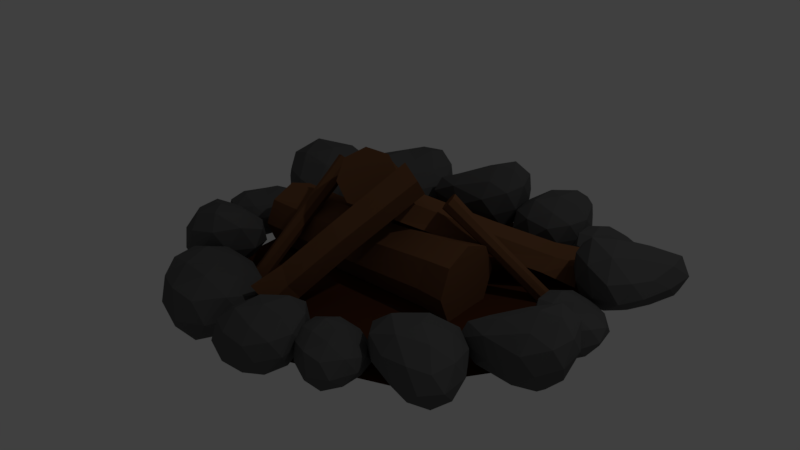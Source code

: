 # Source: campFire.blend  (saved by Blender 2.78.0; exported with 4.5.12 LTS)
import bpy
from mathutils import Matrix  # noqa: F401  (used for matrix-valued properties, if any)

bpy.ops.wm.read_factory_settings(use_empty=True)
scene = bpy.context.scene
scene.name = 'Scene'

# ---- collections
col_collection_1 = bpy.data.collections.new('Collection 1'); scene.collection.children.link(col_collection_1)

# ---- materials (node trees are filled in below, after node groups)
mat_wood = bpy.data.materials.new('Wood')
mat_wood.alpha_threshold = 0.0
mat_wood.diffuse_color = (0.1817, 0.08101, 0.0369, 1.0)
mat_wood.specular_color = (0.0, 0.0, 0.0)
mat_wood.roughness = 0.5
mat_rock = bpy.data.materials.new('Rock')
mat_rock.alpha_threshold = 0.0
mat_rock.diffuse_color = (0.0749, 0.0749, 0.0749, 1.0)
mat_rock.specular_color = (0.0, 0.0, 0.0)
mat_rock.roughness = 0.5
mat_ground = bpy.data.materials.new('Ground')
mat_ground.alpha_threshold = 0.0
mat_ground.diffuse_color = (0.02815, 0.0138, 0.004735, 1.0)
mat_ground.roughness = 0.5

# ---- material node trees
mat_rock.use_nodes = True; mat_rock.node_tree.nodes.clear()
_N = mat_rock.node_tree.nodes; _L = mat_rock.node_tree.links
n0 = _N.new('ShaderNodeOutputMaterial'); n0.name = 'Material Output'; n0.location = (300, 300)
n1 = _N.new('ShaderNodeBsdfDiffuse'); n1.name = 'Diffuse BSDF'; n1.location = (10, 300)
n1.inputs[0].default_value = (0.1086, 0.1086, 0.1086, 1.0)
_L.new(n1.outputs[0], n0.inputs[0])
n0.is_active_output = True
mat_ground.use_nodes = True; mat_ground.node_tree.nodes.clear()
_N = mat_ground.node_tree.nodes; _L = mat_ground.node_tree.links
n0 = _N.new('ShaderNodeOutputMaterial'); n0.name = 'Material Output'; n0.location = (300, 300)
n1 = _N.new('ShaderNodeBsdfDiffuse'); n1.name = 'Diffuse BSDF'; n1.location = (10, 300)
n1.inputs[0].default_value = (0.07829, 0.02458, 0.008446, 1.0)
_L.new(n1.outputs[0], n0.inputs[0])
n0.is_active_output = True

# ---- world
world_world = bpy.data.worlds.new('World'); scene.world = world_world
world_world.color = (0.05088, 0.05088, 0.05088)
world_world.use_sun_shadow = False
world_world.sun_shadow_jitter_overblur = 0.0
world_world.cycles.sampling_method = 'MANUAL'

# ---- lights
light_lamp = bpy.data.lights.new('Lamp', 'POINT')
light_lamp.transmission_factor = 0.0
light_lamp.cutoff_distance = 30.0
light_lamp.energy = 100.0
light_lamp.shadow_buffer_clip_start = 1.001
light_lamp.shadow_soft_size = 0.1
light_lamp.shadow_maximum_resolution = 0.006
light_lamp.use_absolute_resolution = True

# ---- meshes
me_cylinder = bpy.data.meshes.new('Cylinder')
me_cylinder.from_pydata([(2.791, 1.0, 0.3683), (-2.877, 0.9333, 0.3769), (2.795, 0.7071, 0.6389), (-2.887, 0.6789, 0.6162), (2.796, -6.826e-07, 0.751), (-2.897, 0.03649, 0.7095), (2.795, -0.7071, 0.6389), (-2.895, -0.6298, 0.6183), (2.791, -1.0, 0.3683), (-2.934, -0.876, 0.3913), (2.788, -0.7071, 0.09766), (-2.979, -0.5661, 0.1519), (2.787, -3.576e-07, -0.01444), (-2.937, 0.05206, 0.03652), (2.788, 0.7071, 0.09766), (-2.885, 0.6643, 0.1283), (-0.04215, 0.8672, 0.3734), (-0.03932, 0.6155, 0.6027), (-0.0384, 0.01188, 0.6773), (-0.03982, -0.5937, 0.5623), (-0.04249, -0.8553, 0.3454), (-0.04511, -0.6109, 0.1333), (-0.04624, 1.88e-09, 0.04152), (-0.04504, 0.6132, 0.1387), (2.042, 0.6464, 0.6171), (2.043, -5.653e-07, 0.7196), (2.042, -0.6464, 0.6171), (2.039, -0.9142, 0.3697), (2.035, -0.6464, 0.1222), (2.034, -2.691e-07, 0.01976), (2.035, 0.6464, 0.1222), (2.039, 0.9142, 0.3697), (3.159, 3.542, 0.01688), (-0.05338, 0.7975, 0.6644), (3.443, 3.588, 0.2383), (0.1804, 0.8324, 0.8658), (3.863, 3.264, 0.3609), (0.5637, 0.5318, 0.9797), (4.18, 2.765, 0.3095), (0.8023, 0.08637, 0.9534), (4.276, 2.385, 0.13), (0.7916, -0.2504, 0.7952), (1.429, 2.007, 0.3913), (1.816, 2.146, 0.5294), (2.213, 1.868, 0.6415), (2.522, 1.437, 0.6031), (2.456, 1.02, 0.4898), (2.987, 3.169, 0.2973), (3.363, 2.875, 0.4112), (3.645, 2.419, 0.3645), (3.581, 1.952, 0.2687), (2.528, 2.99, 0.1645), (0.5387, 0.2496, 1.137), (-1.465, 3.425, 0.311), (0.1569, 0.3098, 1.305), (-1.804, 3.487, 0.4577), (-0.3637, 0.07774, 1.354), (-2.275, 3.276, 0.4956), (-0.7184, -0.3106, 1.256), (-2.619, 2.919, 0.4134), (-0.6992, -0.6278, 1.069), (-2.615, 2.673, 0.2505), (-0.3175, -0.6879, 0.9008), (-2.26, 2.666, 0.09768), (0.2032, -0.4559, 0.8511), (-1.777, 2.832, 0.04928), (0.5578, -0.06752, 0.9489), (-1.449, 3.136, 0.1377), (-0.5251, 1.794, 0.7211), (-0.8507, 1.843, 0.8632), (-1.28, 1.63, 0.8917), (-1.569, 1.284, 0.7955), (-1.57, 1.019, 0.6441), (-1.262, 0.9779, 0.5131), (-0.816, 1.182, 0.4735), (-0.5085, 1.519, 0.5582), (-0.1242, 0.6927, 1.178), (-0.6002, 0.4806, 1.223), (-0.9244, 0.1255, 1.134), (-0.9069, -0.1644, 0.9624), (-0.5579, -0.2194, 0.8089), (-0.0819, -0.007266, 0.7635), (0.2423, 0.3478, 0.8528), (0.2248, 0.6377, 1.025), (-1.159, -2.377, 0.06822), (0.7587, 0.5248, 1.079), (-0.612, -2.64, 0.01892), (1.256, 0.3086, 1.037), (-0.2697, -3.061, 0.1116), (1.575, -0.07597, 1.124), (-0.3406, -3.4, 0.2905), (1.56, -0.3357, 1.282), (-0.7445, -3.523, 0.4463), (1.204, -0.3527, 1.423), (-0.05564, -0.8176, 0.6302), (0.273, -1.175, 0.5538), (0.5843, -1.571, 0.6319), (0.5378, -1.898, 0.7846), (0.3027, -1.866, 0.9507), (-0.4186, -2.231, 0.1769), (-0.1012, -2.608, 0.2609), (-0.1654, -2.91, 0.4244), (-0.3512, -2.884, 0.6067), (-0.7296, -1.808, 0.2691), (2.35, 4.399, -0.0338), (3.008, 3.959, 0.07909), (1.88, 3.672, 0.06835), (1.429, 4.422, 0.1003), (2.142, 5.296, 0.1656), (3.022, 5.03, 0.1262), (2.641, 3.606, 0.35), (1.481, 3.954, 0.3668), (1.66, 5.029, 0.388), (2.63, 5.602, 0.4194), (3.263, 4.521, 0.3921), (2.412, 4.509, 0.5533), (2.094, 3.972, -0.03369), (2.71, 4.142, -0.0281), (2.492, 3.704, 0.04827), (3.131, 4.464, 0.07345), (2.759, 4.713, 0.01762), (1.832, 4.404, 0.00534), (1.521, 3.983, 0.05105), (2.254, 4.866, 0.05562), (1.734, 4.879, 0.1264), (2.623, 5.291, 0.1319), (3.284, 4.172, 0.2331), (3.248, 4.868, 0.2506), (2.209, 3.515, 0.2095), (2.92, 3.679, 0.2192), (1.273, 4.161, 0.215), (1.537, 3.71, 0.2115), (1.829, 5.304, 0.2734), (1.412, 4.727, 0.2418), (2.903, 5.466, 0.2667), (2.37, 5.626, 0.2738), (3.115, 3.953, 0.397), (1.991, 3.663, 0.3753), (1.451, 4.449, 0.4005), (2.121, 5.466, 0.4326), (3.033, 5.172, 0.4411), (2.585, 3.928, 0.4736), (2.944, 4.523, 0.5139), (1.901, 4.137, 0.506), (1.952, 4.851, 0.5226), (2.546, 5.175, 0.5422), (0.356, 4.303, 0.02819), (1.082, 3.862, 0.1453), (-0.5251, 3.576, 0.181), (-0.8183, 4.326, 0.1934), (0.2159, 5.2, 0.2216), (1.099, 4.933, 0.2049), (0.6339, 3.509, 0.4479), (-0.9511, 3.856, 0.4731), (-0.2841, 4.933, 0.4464), (0.7071, 5.505, 0.4966), (1.352, 4.425, 0.5556), (0.5019, 4.411, 0.698), (-0.08497, 3.876, 0.05108), (0.7646, 4.046, 0.02881), (0.403, 3.608, 0.122), (1.208, 4.368, 0.1488), (0.8339, 4.617, 0.07978), (-0.3246, 4.308, 0.08731), (-0.9718, 3.887, 0.153), (0.3132, 4.77, 0.114), (-0.2759, 4.783, 0.1903), (0.6977, 5.195, 0.1957), (1.366, 4.076, 0.3422), (1.331, 4.771, 0.3668), (-0.08528, 3.419, 0.3095), (0.9752, 3.583, 0.2997), (-1.124, 4.065, 0.3267), (-1.027, 3.613, 0.3438), (-0.09806, 5.207, 0.3277), (-0.6867, 4.631, 0.3166), (0.9803, 5.369, 0.3446), (0.4438, 5.53, 0.3318), (1.201, 3.856, 0.534), (-0.3399, 3.566, 0.4841), (-0.7361, 4.35, 0.473), (0.1958, 5.37, 0.4988), (1.118, 5.076, 0.5765), (0.6523, 3.831, 0.608), (1.038, 4.427, 0.7053), (-0.2307, 4.037, 0.5853), (0.02975, 4.753, 0.5987), (0.6298, 5.079, 0.6663), (-4.148, 0.177, 0.02412), (-3.646, -0.262, 0.08182), (-4.562, -0.5573, 0.07671), (-5.007, 0.1885, 0.07902), (-4.407, 0.8674, 0.1671), (-3.566, 0.6244, 0.1657), (-3.951, -0.6242, 0.2723), (-4.952, -0.2827, 0.3294), (-4.772, 0.7377, 0.3225), (-3.993, 0.9818, 0.3896), (-3.345, 0.2273, 0.2893), (-4.056, 0.2149, 0.4032), (-4.357, -0.2518, 0.01326), (-3.958, -0.07642, 0.0164), (-4.005, -0.5191, 0.08019), (-3.504, 0.2235, 0.08269), (-3.852, 0.4262, 0.06904), (-4.611, 0.1756, 0.02191), (-4.916, -0.2492, 0.03916), (-4.246, 0.5526, 0.09409), (-4.717, 0.6191, 0.1107), (-3.976, 0.8063, 0.1717), (-3.334, -0.05298, 0.1822), (-3.336, 0.4974, 0.2287), (-4.276, -0.7147, 0.1898), (-3.685, -0.546, 0.1741), (-5.161, -0.07355, 0.1875), (-4.898, -0.5245, 0.1876), (-4.668, 0.9318, 0.239), (-5.02, 0.4925, 0.2113), (-3.72, 0.9029, 0.2766), (-4.248, 1.067, 0.2751), (-3.553, -0.2755, 0.2883), (-4.481, -0.5719, 0.3302), (-4.975, 0.2119, 0.3518), (-4.428, 0.9514, 0.3753), (-3.53, 0.6695, 0.3647), (-4.002, -0.3043, 0.3659), (-3.617, 0.2098, 0.3642), (-4.538, -0.1016, 0.4185), (-4.464, 0.5228, 0.405), (-3.981, 0.6386, 0.4333), (0.3461, -4.327, -0.0338), (1.003, -4.768, 0.07909), (-0.1247, -5.054, 0.06835), (-0.5756, -4.304, 0.1003), (0.1379, -3.43, 0.1656), (1.018, -3.697, 0.1262), (0.6367, -5.121, 0.35), (-0.5237, -4.773, 0.3668), (-0.3447, -3.697, 0.388), (0.626, -3.125, 0.4194), (1.258, -4.205, 0.3921), (0.4077, -4.218, 0.5533), (0.08975, -4.754, -0.03369), (0.7061, -4.584, -0.0281), (0.4874, -5.023, 0.04827), (1.127, -4.262, 0.07345), (0.755, -4.013, 0.01762), (-0.1726, -4.322, 0.00534), (-0.4833, -4.743, 0.05105), (0.2499, -3.86, 0.05562), (-0.2703, -3.847, 0.1264), (0.6186, -3.435, 0.1319), (1.28, -4.554, 0.2331), (1.244, -3.859, 0.2506), (0.2045, -5.211, 0.2095), (0.9152, -5.048, 0.2192), (-0.7314, -4.565, 0.215), (-0.4676, -5.017, 0.2115), (-0.1757, -3.423, 0.2734), (-0.5926, -3.999, 0.2418), (0.899, -3.261, 0.2667), (0.3655, -3.1, 0.2738), (1.111, -4.774, 0.397), (-0.01339, -5.064, 0.3753), (-0.5538, -4.278, 0.4005), (0.1164, -3.26, 0.4326), (1.029, -3.555, 0.4411), (0.5812, -4.799, 0.4736), (0.9398, -4.203, 0.5139), (-0.1033, -4.589, 0.506), (-0.05247, -3.875, 0.5226), (0.5417, -3.551, 0.5422), (-3.747, 2.56, -0.1241), (-3.051, 3.339, 0.02493), (-2.883, 1.811, 0.01075), (-3.946, 1.359, 0.05288), (-4.958, 2.452, 0.1392), (-4.449, 3.554, 0.08715), (-2.657, 2.795, 0.3827), (-3.323, 1.341, 0.4048), (-4.697, 1.772, 0.4328), (-5.268, 3.146, 0.4743), (-3.74, 3.775, 0.4382), (-3.879, 2.66, 0.6511), (-3.236, 2.147, -0.124), (-3.345, 2.984, -0.1166), (-2.812, 2.617, -0.01576), (-3.689, 3.593, 0.01748), (-4.083, 3.152, -0.05623), (-3.848, 1.882, -0.07245), (-3.355, 1.399, -0.0121), (-4.375, 2.519, -0.006059), (-4.488, 1.842, 0.08743), (-4.863, 3.079, 0.0946), (-3.28, 3.74, 0.2283), (-4.195, 3.82, 0.2513), (-2.617, 2.213, 0.1971), (-2.701, 3.172, 0.21), (-3.633, 1.107, 0.2044), (-2.994, 1.37, 0.1998), (-5.025, 2.043, 0.2815), (-4.348, 1.392, 0.2398), (-5.041, 3.478, 0.2727), (-5.348, 2.81, 0.282), (-3.023, 3.478, 0.4447), (-2.85, 1.955, 0.416), (-3.976, 1.392, 0.4492), (-5.184, 2.455, 0.4917), (-4.633, 3.593, 0.5029), (-3.088, 2.781, 0.5458), (-3.801, 3.359, 0.5991), (-3.487, 1.924, 0.5886), (-4.411, 2.121, 0.6106), (-4.726, 2.958, 0.6364), (-2.323, 4.149, -0.07086), (-1.574, 3.495, 0.01512), (-2.94, 3.055, 0.007514), (-3.603, 4.166, 0.01095), (-2.709, 5.178, 0.1423), (-1.455, 4.816, 0.1402), (-2.03, 2.955, 0.2991), (-3.521, 3.464, 0.384), (-3.253, 4.985, 0.3738), (-2.091, 5.348, 0.4738), (-1.127, 4.224, 0.3244), (-2.186, 4.205, 0.4941), (-2.635, 3.51, -0.08705), (-2.039, 3.771, -0.08238), (-2.111, 3.112, 0.0127), (-1.364, 4.218, 0.01641), (-1.882, 4.52, -0.003926), (-3.013, 4.147, -0.07416), (-3.468, 3.514, -0.04845), (-2.469, 4.709, 0.03341), (-3.171, 4.808, 0.05824), (-2.066, 5.087, 0.1491), (-1.11, 3.806, 0.1647), (-1.113, 4.627, 0.234), (-2.513, 2.82, 0.1761), (-1.633, 3.071, 0.1527), (-3.833, 3.776, 0.1726), (-3.441, 3.103, 0.1727), (-3.098, 5.274, 0.2494), (-3.623, 4.619, 0.2081), (-1.685, 5.231, 0.3054), (-2.473, 5.476, 0.3031), (-1.436, 3.475, 0.3229), (-2.819, 3.033, 0.3853), (-3.556, 4.201, 0.4175), (-2.74, 5.303, 0.4526), (-1.402, 4.883, 0.4367), (-2.105, 3.432, 0.4386), (-1.532, 4.198, 0.4359), (-2.904, 3.734, 0.5168), (-2.795, 4.664, 0.4968), (-2.074, 4.837, 0.539), (5.252, 0.6727, 0.02412), (5.743, 1.124, 0.08182), (5.936, 0.1806, 0.07671), (5.146, -0.18, 0.07902), (4.537, 0.4903, 0.1671), (4.871, 1.3, 0.1657), (6.07, 0.7801, 0.2723), (5.621, -0.1769, 0.3294), (4.626, 0.1134, 0.3225), (4.469, 0.9151, 0.3896), (5.29, 1.476, 0.2893), (5.224, 0.7676, 0.4032), (5.655, 0.4176, 0.01326), (5.525, 0.8339, 0.0164), (5.959, 0.7379, 0.08019), (5.276, 1.317, 0.08269), (5.037, 0.9942, 0.06904), (5.203, 0.2119, 0.02191), (5.591, -0.138, 0.03916), (4.868, 0.6158, 0.09409), (4.75, 0.1551, 0.1107), (4.645, 0.9125, 0.1717), (5.569, 1.456, 0.1822), (5.022, 1.515, 0.2287), (6.124, 0.4478, 0.1898), (6.021, 1.053, 0.1741), (5.39, -0.3624, 0.1875), (5.867, -0.1502, 0.1876), (4.445, 0.2383, 0.239), (4.843, -0.16, 0.2113), (4.577, 1.177, 0.2766), (4.356, 0.6701, 0.2751), (5.767, 1.215, 0.2883), (5.96, 0.2598, 0.3302), (5.127, -0.1459, 0.3518), (4.451, 0.479, 0.3753), (4.83, 1.34, 0.3647), (5.746, 0.7653, 0.3659), (5.277, 1.203, 0.3642), (5.486, 0.2546, 0.4185), (4.873, 0.3957, 0.405), (4.811, 0.889, 0.4333), (1.911, -3.603, 0.02412), (2.403, -3.152, 0.08182), (2.596, -4.095, 0.07671), (1.806, -4.456, 0.07902), (1.197, -3.786, 0.1671), (1.53, -2.976, 0.1657), (2.729, -3.496, 0.2723), (2.28, -4.453, 0.3294), (1.286, -4.163, 0.3225), (1.128, -3.361, 0.3896), (1.949, -2.8, 0.2893), (1.884, -3.508, 0.4032), (2.315, -3.858, 0.01326), (2.184, -3.442, 0.0164), (2.619, -3.538, 0.08019), (1.936, -2.959, 0.08269), (1.696, -3.282, 0.06904), (1.862, -4.064, 0.02191), (2.251, -4.414, 0.03916), (1.527, -3.66, 0.09409), (1.41, -4.121, 0.1107), (1.305, -3.363, 0.1717), (2.229, -2.82, 0.1822), (1.682, -2.761, 0.2287), (2.784, -3.828, 0.1898), (2.681, -3.223, 0.1741), (2.049, -4.638, 0.1875), (2.526, -4.426, 0.1876), (1.104, -4.038, 0.239), (1.502, -4.436, 0.2113), (1.237, -3.099, 0.2766), (1.016, -3.606, 0.2751), (2.426, -3.061, 0.2883), (2.619, -4.016, 0.3302), (1.786, -4.422, 0.3518), (1.111, -3.797, 0.3753), (1.489, -2.936, 0.3647), (2.406, -3.511, 0.3659), (1.937, -3.072, 0.3642), (2.146, -4.021, 0.4185), (1.533, -3.88, 0.405), (1.471, -3.387, 0.4333), (4.255, 4.034, 0.02412), (4.746, 4.485, 0.08182), (4.939, 3.542, 0.07671), (4.149, 3.181, 0.07902), (3.54, 3.851, 0.1671), (3.874, 4.661, 0.1657), (5.073, 4.141, 0.2723), (4.624, 3.184, 0.3294), (3.629, 3.474, 0.3225), (3.472, 4.276, 0.3896), (4.293, 4.837, 0.2893), (4.227, 4.129, 0.4032), (4.658, 3.779, 0.01326), (4.528, 4.195, 0.0164), (4.962, 4.099, 0.08019), (4.279, 4.678, 0.08269), (4.04, 4.355, 0.06904), (4.205, 3.573, 0.02191), (4.594, 3.223, 0.03916), (3.871, 3.977, 0.09409), (3.753, 3.516, 0.1107), (3.648, 4.274, 0.1717), (4.572, 4.817, 0.1822), (4.025, 4.876, 0.2287), (5.127, 3.809, 0.1898), (5.024, 4.414, 0.1741), (4.393, 2.999, 0.1875), (4.87, 3.211, 0.1876), (3.448, 3.599, 0.239), (3.846, 3.201, 0.2113), (3.58, 4.538, 0.2766), (3.359, 4.031, 0.2751), (4.77, 4.576, 0.2883), (4.963, 3.621, 0.3302), (4.129, 3.215, 0.3518), (3.454, 3.84, 0.3753), (3.833, 4.701, 0.3647), (4.749, 4.126, 0.3659), (4.28, 4.565, 0.3642), (4.489, 3.616, 0.4185), (3.876, 3.757, 0.405), (3.814, 4.25, 0.4333), (-3.59, -1.886, 0.02819), (-3.582, -2.735, 0.1453), (-4.672, -1.52, 0.181), (-4.189, -0.8753, 0.1934), (-2.902, -1.294, 0.2216), (-2.663, -2.185, 0.2049), (-4.118, -2.54, 0.4479), (-4.659, -1.01, 0.4731), (-3.392, -1.01, 0.4464), (-2.384, -1.551, 0.4966), (-2.962, -2.668, 0.5556), (-3.422, -1.953, 0.698), (-4.186, -1.736, 0.05108), (-3.593, -2.368, 0.02881), (-4.157, -2.292, 0.122), (-3.086, -2.576, 0.1488), (-3.072, -2.126, 0.07978), (-3.945, -1.305, 0.08731), (-4.643, -0.9761, 0.153), (-3.216, -1.603, 0.114), (-3.515, -1.096, 0.1903), (-2.652, -1.706, 0.1957), (-3.251, -2.864, 0.3422), (-2.679, -2.468, 0.3668), (-4.574, -1.976, 0.3095), (-3.876, -2.791, 0.2997), (-4.573, -0.7528, 0.3267), (-4.905, -1.073, 0.3438), (-3.061, -1.023, 0.3277), (-3.861, -0.8265, 0.3166), (-2.355, -1.854, 0.3446), (-2.501, -1.314, 0.3318), (-3.525, -2.839, 0.534), (-4.584, -1.682, 0.4841), (-4.125, -0.9323, 0.473), (-2.768, -1.187, 0.4988), (-2.532, -2.126, 0.5765), (-3.835, -2.386, 0.608), (-3.126, -2.4, 0.7053), (-4.126, -1.527, 0.5853), (-3.38, -1.371, 0.5987), (-2.786, -1.709, 0.6663), (5.341, -1.206, 0.02819), (6.067, -1.647, 0.1453), (4.46, -1.933, 0.181), (4.167, -1.183, 0.1934), (5.201, -0.3093, 0.2216), (6.084, -0.5758, 0.2049), (5.619, -2.0, 0.4479), (4.034, -1.653, 0.4731), (4.701, -0.5766, 0.4464), (5.692, -0.004023, 0.4966), (6.338, -1.084, 0.5556), (5.487, -1.098, 0.698), (4.9, -1.633, 0.05108), (5.75, -1.463, 0.02881), (5.388, -1.902, 0.122), (6.193, -1.142, 0.1488), (5.819, -0.8926, 0.07978), (4.66, -1.201, 0.08731), (4.013, -1.622, 0.153), (5.298, -0.7395, 0.114), (4.709, -0.7264, 0.1903), (5.683, -0.3146, 0.1957), (6.351, -1.433, 0.3422), (6.316, -0.738, 0.3668), (4.9, -2.09, 0.3095), (5.96, -1.927, 0.2997), (3.861, -1.444, 0.3267), (3.958, -1.896, 0.3438), (4.887, -0.302, 0.3277), (4.298, -0.8783, 0.3166), (5.965, -0.14, 0.3446), (5.429, 0.02076, 0.3318), (6.186, -1.653, 0.534), (4.645, -1.943, 0.4841), (4.249, -1.159, 0.473), (5.181, -0.1393, 0.4988), (6.103, -0.4336, 0.5765), (5.637, -1.678, 0.608), (6.023, -1.083, 0.7053), (4.754, -1.473, 0.5853), (5.015, -0.7565, 0.5987), (5.615, -0.4303, 0.6663), (5.283, 2.743, -0.0007361), (4.355, 2.739, 0.1272), (5.689, 3.923, 0.1662), (6.39, 3.392, 0.1798), (5.925, 1.987, 0.2106), (4.95, 1.731, 0.1923), (4.571, 3.324, 0.4579), (6.245, 3.906, 0.4854), (6.238, 2.522, 0.4562), (5.642, 1.423, 0.511), (4.424, 2.061, 0.5755), (5.208, 2.559, 0.7311), (5.45, 3.392, 0.02428), (4.755, 2.749, -5.09e-05), (4.842, 3.364, 0.1018), (4.526, 2.196, 0.1311), (5.017, 2.178, 0.05563), (5.92, 3.127, 0.06386), (6.282, 3.888, 0.1356), (5.589, 2.333, 0.09305), (6.145, 2.657, 0.1764), (5.473, 1.717, 0.1823), (4.212, 2.378, 0.3424), (4.642, 1.75, 0.3692), (5.189, 3.818, 0.3067), (4.295, 3.061, 0.296), (6.526, 3.81, 0.3255), (6.178, 4.175, 0.3442), (6.222, 2.16, 0.3265), (6.441, 3.033, 0.3144), (5.31, 1.393, 0.345), (5.901, 1.55, 0.331), (4.241, 2.677, 0.5519), (5.51, 3.827, 0.4974), (6.327, 3.322, 0.4853), (6.041, 1.84, 0.5134), (5.014, 1.588, 0.5983), (4.737, 3.013, 0.6328), (4.718, 2.238, 0.739), (5.677, 3.326, 0.608), (5.843, 2.51, 0.6227), (5.471, 1.864, 0.6964), (-2.028, -3.447, -0.05845), (-1.327, -2.804, 0.02384), (-1.052, -4.149, 0.01656), (-2.179, -4.663, 0.01985), (-3.048, -3.707, 0.1455), (-2.572, -2.552, 0.1435), (-0.8617, -3.294, 0.2956), (-1.502, -4.659, 0.3769), (-2.921, -4.245, 0.3671), (-3.145, -3.102, 0.4628), (-1.974, -2.302, 0.3198), (-2.068, -3.312, 0.4822), (-1.453, -3.811, -0.07394), (-1.639, -3.217, -0.06947), (-1.019, -3.354, 0.02152), (-1.994, -2.528, 0.02507), (-2.335, -2.989, 0.005609), (-2.098, -4.105, -0.06161), (-1.544, -4.604, -0.037), (-2.576, -3.528, 0.04134), (-2.744, -4.186, 0.0651), (-2.894, -3.105, 0.152), (-1.575, -2.33, 0.167), (-2.356, -2.246, 0.2333), (-0.7839, -3.768, 0.1779), (-0.9309, -2.904, 0.1555), (-1.831, -4.924, 0.1746), (-1.151, -4.621, 0.1747), (-3.18, -4.067, 0.248), (-2.612, -4.635, 0.2085), (-2.991, -2.728, 0.3017), (-3.306, -3.451, 0.2995), (-1.294, -2.674, 0.3183), (-1.018, -4.036, 0.3781), (-2.207, -4.615, 0.4089), (-3.17, -3.724, 0.4425), (-2.63, -2.495, 0.4273), (-1.323, -3.315, 0.4291), (-1.992, -2.69, 0.4266), (-1.694, -4.044, 0.504), (-2.568, -3.842, 0.4848), (-2.657, -3.139, 0.5252), (3.707, -2.707, -0.06247), (3.936, -1.866, 0.0619), (4.631, -2.944, 0.05008), (4.006, -3.678, 0.08522), (2.843, -3.24, 0.1572), (2.812, -2.227, 0.1138), (4.433, -2.125, 0.3604), (4.477, -3.459, 0.3788), (3.291, -3.65, 0.4023), (2.353, -2.837, 0.4368), (3.259, -1.797, 0.4067), (3.571, -2.681, 0.5843), (4.242, -2.825, -0.06235), (3.848, -2.241, -0.05619), (4.383, -2.316, 0.02795), (3.365, -1.914, 0.05569), (3.235, -2.39, -0.005813), (3.884, -3.251, -0.01934), (4.432, -3.427, 0.03101), (3.253, -2.972, 0.03605), (3.422, -3.519, 0.114), (2.68, -2.736, 0.12), (3.616, -1.652, 0.2316), (2.902, -1.934, 0.2508), (4.679, -2.545, 0.2055), (4.259, -1.86, 0.2163), (4.333, -3.749, 0.2117), (4.712, -3.315, 0.2078), (2.945, -3.57, 0.276), (3.694, -3.803, 0.2411), (2.399, -2.504, 0.2686), (2.418, -3.118, 0.2764), (3.904, -1.752, 0.4121), (4.602, -2.824, 0.3882), (3.971, -3.664, 0.4159), (2.673, -3.322, 0.4514), (2.66, -2.266, 0.4607), (4.116, -2.296, 0.4965), (3.369, -2.131, 0.541), (4.138, -3.084, 0.5322), (3.375, -3.282, 0.5506), (2.827, -2.776, 0.5721), (1.808, 0.7125, 1.037), (4.085, 1.933, 0.05292), (1.696, 0.6907, 0.9834), (3.991, 1.917, 0.003365), (1.661, 0.5575, 0.939), (3.968, 1.797, -0.03744), (1.723, 0.391, 0.9301), (4.019, 1.642, -0.0477), (1.846, 0.2888, 0.9619), (4.136, 1.564, -0.02732), (1.958, 0.3106, 1.016), (4.251, 1.603, 0.01497), (1.993, 0.4438, 1.06), (4.271, 1.707, 0.06402), (1.93, 0.6103, 1.069), (4.2, 1.84, 0.08123), (2.947, 1.301, 0.5413), (2.853, 1.282, 0.4956), (2.832, 1.165, 0.4611), (2.894, 1.02, 0.4565), (2.993, 0.9324, 0.4809), (3.08, 0.9526, 0.5236), (3.108, 1.068, 0.5611), (3.054, 1.213, 0.5688), (2.009, 0.8383, 0.8543), (1.978, 0.7166, 0.8138), (2.034, 0.5644, 0.8057), (2.147, 0.4709, 0.8347), (2.249, 0.4909, 0.8839), (2.281, 0.6126, 0.9244), (2.224, 0.7648, 0.9325), (2.111, 0.8583, 0.9035), (-1.129, 0.4006, 1.062), (-1.904, -2.105, 0.09328), (-1.173, 0.5156, 1.012), (-1.943, -2.009, 0.0464), (-1.325, 0.5953, 0.9907), (-2.083, -1.945, 0.0272), (-1.495, 0.593, 1.012), (-2.243, -1.941, 0.0448), (-1.585, 0.51, 1.063), (-2.322, -2.026, 0.0812), (-1.54, 0.3949, 1.113), (-2.277, -2.149, 0.1189), (-1.389, 0.3152, 1.134), (-2.14, -2.206, 0.1478), (-1.218, 0.3176, 1.113), (-1.986, -2.184, 0.139), (-1.539, -0.8462, 0.5777), (-1.577, -0.7485, 0.5349), (-1.708, -0.6882, 0.521), (-1.856, -0.6972, 0.5427), (-1.934, -0.7622, 0.5833), (-1.896, -0.8532, 0.623), (-1.764, -0.9202, 0.64), (-1.616, -0.9182, 0.6217), (-1.29, 0.1773, 0.8872), (-1.428, 0.2501, 0.8682), (-1.584, 0.248, 0.8875), (-1.666, 0.1721, 0.9339), (-1.626, 0.06694, 0.9801), (-1.487, -0.005926, 0.9992), (-1.331, -0.0038, 0.9799), (-1.249, 0.07207, 0.9335), (-1.138, -1.033, 0.09432), (-0.4168, 3.932, 0.07029), (0.7506, 4.78, 0.03141), (-1.86, 3.932, 0.03141), (3.085, 0.3389, 0.09432), (-1.138, 1.711, 0.09432), (1.472, 2.559, 0.09432), (-3.027, 0.3389, 0.07029), (3.807, 2.559, 0.07029), (1.472, -1.882, 0.09432), (3.361, 3.932, 0.03141), (3.807, -1.882, 0.07029), (-0.4168, -3.254, 0.07029), (-1.86, -3.254, 0.03141), (-3.473, 1.711, 0.03141), (3.361, -3.254, 0.03141), (-3.473, -1.033, 0.03141), (4.528, 0.3389, -0.007475), (4.974, 1.711, 0.03141), (0.7506, -4.102, 0.03141), (2.64, 1.711, -0.0315), (1.918, 3.932, -0.007475), (4.974, -1.033, 0.03141), (2.64, -1.033, -0.0315), (0.02913, 2.559, -0.0315), (-2.306, 2.559, -0.007475), (0.02913, -1.882, -0.0315), (-1.584, 0.3389, -0.0315), (-2.306, -1.882, -0.007475), (1.918, -3.254, -0.007475), (0.7506, 0.3389, 0.1054), (4.723, 0.3389, 0.06448), (1.978, 4.117, 0.06448), (-2.463, 2.674, 0.06448), (-2.463, -1.996, 0.06448), (1.978, -3.439, 0.06448), (3.964, 2.674, -0.001668), (-0.4769, 4.117, -0.001668), (-3.222, 0.3389, -0.001668), (-0.4769, -3.439, -0.001668), (3.964, -1.996, -0.001668), (0.7506, 0.3389, -0.04255)], [], [(16, 1, 3, 17), (17, 3, 5, 18), (18, 5, 7, 19), (19, 7, 9, 20), (20, 9, 11, 21), (21, 11, 13, 22), (3, 1, 15, 13, 11, 9, 7, 5), (22, 13, 15, 23), (23, 15, 1, 16), (0, 2, 4, 6, 8, 10, 12, 14), (30, 23, 16, 31), (29, 22, 23, 30), (28, 21, 22, 29), (27, 20, 21, 28), (26, 19, 20, 27), (25, 18, 19, 26), (24, 17, 18, 25), (31, 16, 17, 24), (0, 31, 24, 2), (2, 24, 25, 4), (4, 25, 26, 6), (6, 26, 27, 8), (8, 27, 28, 10), (10, 28, 29, 12), (12, 29, 30, 14), (14, 30, 31, 0), (42, 33, 35, 43), (43, 35, 37, 44), (44, 37, 39, 45), (45, 39, 41, 46), (49, 45, 46, 50), (48, 44, 45, 49), (47, 43, 44, 48), (51, 42, 43, 47), (32, 51, 47, 34), (34, 47, 48, 36), (36, 48, 49, 38), (38, 49, 50, 40), (42, 46, 41, 33), (35, 33, 41, 39, 37), (51, 50, 46, 42), (50, 51, 32, 40), (32, 34, 36, 38, 40), (68, 53, 55, 69), (69, 55, 57, 70), (70, 57, 59, 71), (71, 59, 61, 72), (72, 61, 63, 73), (73, 63, 65, 74), (55, 53, 67, 65, 63, 61, 59, 57), (74, 65, 67, 75), (75, 67, 53, 68), (52, 54, 56, 58, 60, 62, 64, 66), (82, 75, 68, 83), (81, 74, 75, 82), (80, 73, 74, 81), (79, 72, 73, 80), (78, 71, 72, 79), (77, 70, 71, 78), (76, 69, 70, 77), (83, 68, 69, 76), (52, 83, 76, 54), (54, 76, 77, 56), (56, 77, 78, 58), (58, 78, 79, 60), (60, 79, 80, 62), (62, 80, 81, 64), (64, 81, 82, 66), (66, 82, 83, 52), (94, 85, 87, 95), (95, 87, 89, 96), (96, 89, 91, 97), (97, 91, 93, 98), (101, 97, 98, 102), (100, 96, 97, 101), (99, 95, 96, 100), (103, 94, 95, 99), (84, 103, 99, 86), (86, 99, 100, 88), (88, 100, 101, 90), (90, 101, 102, 92), (94, 98, 93, 85), (87, 85, 93, 91, 89), (103, 102, 98, 94), (102, 103, 84, 92), (84, 86, 88, 90, 92), (104, 117, 116), (105, 117, 119), (104, 116, 121), (104, 121, 123), (104, 123, 120), (105, 119, 126), (106, 118, 128), (107, 122, 130), (108, 124, 132), (109, 125, 134), (105, 126, 129), (106, 128, 131), (107, 130, 133), (108, 132, 135), (109, 134, 127), (110, 136, 141), (111, 137, 143), (112, 138, 144), (113, 139, 145), (114, 140, 142), (142, 145, 115), (142, 140, 145), (140, 113, 145), (145, 144, 115), (145, 139, 144), (139, 112, 144), (144, 143, 115), (144, 138, 143), (138, 111, 143), (143, 141, 115), (143, 137, 141), (137, 110, 141), (141, 142, 115), (141, 136, 142), (136, 114, 142), (127, 140, 114), (127, 134, 140), (134, 113, 140), (135, 139, 113), (135, 132, 139), (132, 112, 139), (133, 138, 112), (133, 130, 138), (130, 111, 138), (131, 137, 111), (131, 128, 137), (128, 110, 137), (129, 136, 110), (129, 126, 136), (126, 114, 136), (134, 135, 113), (134, 125, 135), (125, 108, 135), (132, 133, 112), (132, 124, 133), (124, 107, 133), (130, 131, 111), (130, 122, 131), (122, 106, 131), (128, 129, 110), (128, 118, 129), (118, 105, 129), (126, 127, 114), (126, 119, 127), (119, 109, 127), (120, 125, 109), (120, 123, 125), (123, 108, 125), (123, 124, 108), (123, 121, 124), (121, 107, 124), (121, 122, 107), (121, 116, 122), (116, 106, 122), (119, 120, 109), (119, 117, 120), (117, 104, 120), (116, 118, 106), (116, 117, 118), (117, 105, 118), (146, 159, 158), (147, 159, 161), (146, 158, 163), (146, 163, 165), (146, 165, 162), (147, 161, 168), (148, 160, 170), (149, 164, 172), (150, 166, 174), (151, 167, 176), (147, 168, 171), (148, 170, 173), (149, 172, 175), (150, 174, 177), (151, 176, 169), (152, 178, 183), (153, 179, 185), (154, 180, 186), (155, 181, 187), (156, 182, 184), (184, 187, 157), (184, 182, 187), (182, 155, 187), (187, 186, 157), (187, 181, 186), (181, 154, 186), (186, 185, 157), (186, 180, 185), (180, 153, 185), (185, 183, 157), (185, 179, 183), (179, 152, 183), (183, 184, 157), (183, 178, 184), (178, 156, 184), (169, 182, 156), (169, 176, 182), (176, 155, 182), (177, 181, 155), (177, 174, 181), (174, 154, 181), (175, 180, 154), (175, 172, 180), (172, 153, 180), (173, 179, 153), (173, 170, 179), (170, 152, 179), (171, 178, 152), (171, 168, 178), (168, 156, 178), (176, 177, 155), (176, 167, 177), (167, 150, 177), (174, 175, 154), (174, 166, 175), (166, 149, 175), (172, 173, 153), (172, 164, 173), (164, 148, 173), (170, 171, 152), (170, 160, 171), (160, 147, 171), (168, 169, 156), (168, 161, 169), (161, 151, 169), (162, 167, 151), (162, 165, 167), (165, 150, 167), (165, 166, 150), (165, 163, 166), (163, 149, 166), (163, 164, 149), (163, 158, 164), (158, 148, 164), (161, 162, 151), (161, 159, 162), (159, 146, 162), (158, 160, 148), (158, 159, 160), (159, 147, 160), (188, 201, 200), (189, 201, 203), (188, 200, 205), (188, 205, 207), (188, 207, 204), (189, 203, 210), (190, 202, 212), (191, 206, 214), (192, 208, 216), (193, 209, 218), (189, 210, 213), (190, 212, 215), (191, 214, 217), (192, 216, 219), (193, 218, 211), (194, 220, 225), (195, 221, 227), (196, 222, 228), (197, 223, 229), (198, 224, 226), (226, 229, 199), (226, 224, 229), (224, 197, 229), (229, 228, 199), (229, 223, 228), (223, 196, 228), (228, 227, 199), (228, 222, 227), (222, 195, 227), (227, 225, 199), (227, 221, 225), (221, 194, 225), (225, 226, 199), (225, 220, 226), (220, 198, 226), (211, 224, 198), (211, 218, 224), (218, 197, 224), (219, 223, 197), (219, 216, 223), (216, 196, 223), (217, 222, 196), (217, 214, 222), (214, 195, 222), (215, 221, 195), (215, 212, 221), (212, 194, 221), (213, 220, 194), (213, 210, 220), (210, 198, 220), (218, 219, 197), (218, 209, 219), (209, 192, 219), (216, 217, 196), (216, 208, 217), (208, 191, 217), (214, 215, 195), (214, 206, 215), (206, 190, 215), (212, 213, 194), (212, 202, 213), (202, 189, 213), (210, 211, 198), (210, 203, 211), (203, 193, 211), (204, 209, 193), (204, 207, 209), (207, 192, 209), (207, 208, 192), (207, 205, 208), (205, 191, 208), (205, 206, 191), (205, 200, 206), (200, 190, 206), (203, 204, 193), (203, 201, 204), (201, 188, 204), (200, 202, 190), (200, 201, 202), (201, 189, 202), (230, 243, 242), (231, 243, 245), (230, 242, 247), (230, 247, 249), (230, 249, 246), (231, 245, 252), (232, 244, 254), (233, 248, 256), (234, 250, 258), (235, 251, 260), (231, 252, 255), (232, 254, 257), (233, 256, 259), (234, 258, 261), (235, 260, 253), (236, 262, 267), (237, 263, 269), (238, 264, 270), (239, 265, 271), (240, 266, 268), (268, 271, 241), (268, 266, 271), (266, 239, 271), (271, 270, 241), (271, 265, 270), (265, 238, 270), (270, 269, 241), (270, 264, 269), (264, 237, 269), (269, 267, 241), (269, 263, 267), (263, 236, 267), (267, 268, 241), (267, 262, 268), (262, 240, 268), (253, 266, 240), (253, 260, 266), (260, 239, 266), (261, 265, 239), (261, 258, 265), (258, 238, 265), (259, 264, 238), (259, 256, 264), (256, 237, 264), (257, 263, 237), (257, 254, 263), (254, 236, 263), (255, 262, 236), (255, 252, 262), (252, 240, 262), (260, 261, 239), (260, 251, 261), (251, 234, 261), (258, 259, 238), (258, 250, 259), (250, 233, 259), (256, 257, 237), (256, 248, 257), (248, 232, 257), (254, 255, 236), (254, 244, 255), (244, 231, 255), (252, 253, 240), (252, 245, 253), (245, 235, 253), (246, 251, 235), (246, 249, 251), (249, 234, 251), (249, 250, 234), (249, 247, 250), (247, 233, 250), (247, 248, 233), (247, 242, 248), (242, 232, 248), (245, 246, 235), (245, 243, 246), (243, 230, 246), (242, 244, 232), (242, 243, 244), (243, 231, 244), (272, 285, 284), (273, 285, 287), (272, 284, 289), (272, 289, 291), (272, 291, 288), (273, 287, 294), (274, 286, 296), (275, 290, 298), (276, 292, 300), (277, 293, 302), (273, 294, 297), (274, 296, 299), (275, 298, 301), (276, 300, 303), (277, 302, 295), (278, 304, 309), (279, 305, 311), (280, 306, 312), (281, 307, 313), (282, 308, 310), (310, 313, 283), (310, 308, 313), (308, 281, 313), (313, 312, 283), (313, 307, 312), (307, 280, 312), (312, 311, 283), (312, 306, 311), (306, 279, 311), (311, 309, 283), (311, 305, 309), (305, 278, 309), (309, 310, 283), (309, 304, 310), (304, 282, 310), (295, 308, 282), (295, 302, 308), (302, 281, 308), (303, 307, 281), (303, 300, 307), (300, 280, 307), (301, 306, 280), (301, 298, 306), (298, 279, 306), (299, 305, 279), (299, 296, 305), (296, 278, 305), (297, 304, 278), (297, 294, 304), (294, 282, 304), (302, 303, 281), (302, 293, 303), (293, 276, 303), (300, 301, 280), (300, 292, 301), (292, 275, 301), (298, 299, 279), (298, 290, 299), (290, 274, 299), (296, 297, 278), (296, 286, 297), (286, 273, 297), (294, 295, 282), (294, 287, 295), (287, 277, 295), (288, 293, 277), (288, 291, 293), (291, 276, 293), (291, 292, 276), (291, 289, 292), (289, 275, 292), (289, 290, 275), (289, 284, 290), (284, 274, 290), (287, 288, 277), (287, 285, 288), (285, 272, 288), (284, 286, 274), (284, 285, 286), (285, 273, 286), (314, 327, 326), (315, 327, 329), (314, 326, 331), (314, 331, 333), (314, 333, 330), (315, 329, 336), (316, 328, 338), (317, 332, 340), (318, 334, 342), (319, 335, 344), (315, 336, 339), (316, 338, 341), (317, 340, 343), (318, 342, 345), (319, 344, 337), (320, 346, 351), (321, 347, 353), (322, 348, 354), (323, 349, 355), (324, 350, 352), (352, 355, 325), (352, 350, 355), (350, 323, 355), (355, 354, 325), (355, 349, 354), (349, 322, 354), (354, 353, 325), (354, 348, 353), (348, 321, 353), (353, 351, 325), (353, 347, 351), (347, 320, 351), (351, 352, 325), (351, 346, 352), (346, 324, 352), (337, 350, 324), (337, 344, 350), (344, 323, 350), (345, 349, 323), (345, 342, 349), (342, 322, 349), (343, 348, 322), (343, 340, 348), (340, 321, 348), (341, 347, 321), (341, 338, 347), (338, 320, 347), (339, 346, 320), (339, 336, 346), (336, 324, 346), (344, 345, 323), (344, 335, 345), (335, 318, 345), (342, 343, 322), (342, 334, 343), (334, 317, 343), (340, 341, 321), (340, 332, 341), (332, 316, 341), (338, 339, 320), (338, 328, 339), (328, 315, 339), (336, 337, 324), (336, 329, 337), (329, 319, 337), (330, 335, 319), (330, 333, 335), (333, 318, 335), (333, 334, 318), (333, 331, 334), (331, 317, 334), (331, 332, 317), (331, 326, 332), (326, 316, 332), (329, 330, 319), (329, 327, 330), (327, 314, 330), (326, 328, 316), (326, 327, 328), (327, 315, 328), (356, 369, 368), (357, 369, 371), (356, 368, 373), (356, 373, 375), (356, 375, 372), (357, 371, 378), (358, 370, 380), (359, 374, 382), (360, 376, 384), (361, 377, 386), (357, 378, 381), (358, 380, 383), (359, 382, 385), (360, 384, 387), (361, 386, 379), (362, 388, 393), (363, 389, 395), (364, 390, 396), (365, 391, 397), (366, 392, 394), (394, 397, 367), (394, 392, 397), (392, 365, 397), (397, 396, 367), (397, 391, 396), (391, 364, 396), (396, 395, 367), (396, 390, 395), (390, 363, 395), (395, 393, 367), (395, 389, 393), (389, 362, 393), (393, 394, 367), (393, 388, 394), (388, 366, 394), (379, 392, 366), (379, 386, 392), (386, 365, 392), (387, 391, 365), (387, 384, 391), (384, 364, 391), (385, 390, 364), (385, 382, 390), (382, 363, 390), (383, 389, 363), (383, 380, 389), (380, 362, 389), (381, 388, 362), (381, 378, 388), (378, 366, 388), (386, 387, 365), (386, 377, 387), (377, 360, 387), (384, 385, 364), (384, 376, 385), (376, 359, 385), (382, 383, 363), (382, 374, 383), (374, 358, 383), (380, 381, 362), (380, 370, 381), (370, 357, 381), (378, 379, 366), (378, 371, 379), (371, 361, 379), (372, 377, 361), (372, 375, 377), (375, 360, 377), (375, 376, 360), (375, 373, 376), (373, 359, 376), (373, 374, 359), (373, 368, 374), (368, 358, 374), (371, 372, 361), (371, 369, 372), (369, 356, 372), (368, 370, 358), (368, 369, 370), (369, 357, 370), (398, 411, 410), (399, 411, 413), (398, 410, 415), (398, 415, 417), (398, 417, 414), (399, 413, 420), (400, 412, 422), (401, 416, 424), (402, 418, 426), (403, 419, 428), (399, 420, 423), (400, 422, 425), (401, 424, 427), (402, 426, 429), (403, 428, 421), (404, 430, 435), (405, 431, 437), (406, 432, 438), (407, 433, 439), (408, 434, 436), (436, 439, 409), (436, 434, 439), (434, 407, 439), (439, 438, 409), (439, 433, 438), (433, 406, 438), (438, 437, 409), (438, 432, 437), (432, 405, 437), (437, 435, 409), (437, 431, 435), (431, 404, 435), (435, 436, 409), (435, 430, 436), (430, 408, 436), (421, 434, 408), (421, 428, 434), (428, 407, 434), (429, 433, 407), (429, 426, 433), (426, 406, 433), (427, 432, 406), (427, 424, 432), (424, 405, 432), (425, 431, 405), (425, 422, 431), (422, 404, 431), (423, 430, 404), (423, 420, 430), (420, 408, 430), (428, 429, 407), (428, 419, 429), (419, 402, 429), (426, 427, 406), (426, 418, 427), (418, 401, 427), (424, 425, 405), (424, 416, 425), (416, 400, 425), (422, 423, 404), (422, 412, 423), (412, 399, 423), (420, 421, 408), (420, 413, 421), (413, 403, 421), (414, 419, 403), (414, 417, 419), (417, 402, 419), (417, 418, 402), (417, 415, 418), (415, 401, 418), (415, 416, 401), (415, 410, 416), (410, 400, 416), (413, 414, 403), (413, 411, 414), (411, 398, 414), (410, 412, 400), (410, 411, 412), (411, 399, 412), (440, 453, 452), (441, 453, 455), (440, 452, 457), (440, 457, 459), (440, 459, 456), (441, 455, 462), (442, 454, 464), (443, 458, 466), (444, 460, 468), (445, 461, 470), (441, 462, 465), (442, 464, 467), (443, 466, 469), (444, 468, 471), (445, 470, 463), (446, 472, 477), (447, 473, 479), (448, 474, 480), (449, 475, 481), (450, 476, 478), (478, 481, 451), (478, 476, 481), (476, 449, 481), (481, 480, 451), (481, 475, 480), (475, 448, 480), (480, 479, 451), (480, 474, 479), (474, 447, 479), (479, 477, 451), (479, 473, 477), (473, 446, 477), (477, 478, 451), (477, 472, 478), (472, 450, 478), (463, 476, 450), (463, 470, 476), (470, 449, 476), (471, 475, 449), (471, 468, 475), (468, 448, 475), (469, 474, 448), (469, 466, 474), (466, 447, 474), (467, 473, 447), (467, 464, 473), (464, 446, 473), (465, 472, 446), (465, 462, 472), (462, 450, 472), (470, 471, 449), (470, 461, 471), (461, 444, 471), (468, 469, 448), (468, 460, 469), (460, 443, 469), (466, 467, 447), (466, 458, 467), (458, 442, 467), (464, 465, 446), (464, 454, 465), (454, 441, 465), (462, 463, 450), (462, 455, 463), (455, 445, 463), (456, 461, 445), (456, 459, 461), (459, 444, 461), (459, 460, 444), (459, 457, 460), (457, 443, 460), (457, 458, 443), (457, 452, 458), (452, 442, 458), (455, 456, 445), (455, 453, 456), (453, 440, 456), (452, 454, 442), (452, 453, 454), (453, 441, 454), (482, 495, 494), (483, 495, 497), (482, 494, 499), (482, 499, 501), (482, 501, 498), (483, 497, 504), (484, 496, 506), (485, 500, 508), (486, 502, 510), (487, 503, 512), (483, 504, 507), (484, 506, 509), (485, 508, 511), (486, 510, 513), (487, 512, 505), (488, 514, 519), (489, 515, 521), (490, 516, 522), (491, 517, 523), (492, 518, 520), (520, 523, 493), (520, 518, 523), (518, 491, 523), (523, 522, 493), (523, 517, 522), (517, 490, 522), (522, 521, 493), (522, 516, 521), (516, 489, 521), (521, 519, 493), (521, 515, 519), (515, 488, 519), (519, 520, 493), (519, 514, 520), (514, 492, 520), (505, 518, 492), (505, 512, 518), (512, 491, 518), (513, 517, 491), (513, 510, 517), (510, 490, 517), (511, 516, 490), (511, 508, 516), (508, 489, 516), (509, 515, 489), (509, 506, 515), (506, 488, 515), (507, 514, 488), (507, 504, 514), (504, 492, 514), (512, 513, 491), (512, 503, 513), (503, 486, 513), (510, 511, 490), (510, 502, 511), (502, 485, 511), (508, 509, 489), (508, 500, 509), (500, 484, 509), (506, 507, 488), (506, 496, 507), (496, 483, 507), (504, 505, 492), (504, 497, 505), (497, 487, 505), (498, 503, 487), (498, 501, 503), (501, 486, 503), (501, 502, 486), (501, 499, 502), (499, 485, 502), (499, 500, 485), (499, 494, 500), (494, 484, 500), (497, 498, 487), (497, 495, 498), (495, 482, 498), (494, 496, 484), (494, 495, 496), (495, 483, 496), (524, 537, 536), (525, 537, 539), (524, 536, 541), (524, 541, 543), (524, 543, 540), (525, 539, 546), (526, 538, 548), (527, 542, 550), (528, 544, 552), (529, 545, 554), (525, 546, 549), (526, 548, 551), (527, 550, 553), (528, 552, 555), (529, 554, 547), (530, 556, 561), (531, 557, 563), (532, 558, 564), (533, 559, 565), (534, 560, 562), (562, 565, 535), (562, 560, 565), (560, 533, 565), (565, 564, 535), (565, 559, 564), (559, 532, 564), (564, 563, 535), (564, 558, 563), (558, 531, 563), (563, 561, 535), (563, 557, 561), (557, 530, 561), (561, 562, 535), (561, 556, 562), (556, 534, 562), (547, 560, 534), (547, 554, 560), (554, 533, 560), (555, 559, 533), (555, 552, 559), (552, 532, 559), (553, 558, 532), (553, 550, 558), (550, 531, 558), (551, 557, 531), (551, 548, 557), (548, 530, 557), (549, 556, 530), (549, 546, 556), (546, 534, 556), (554, 555, 533), (554, 545, 555), (545, 528, 555), (552, 553, 532), (552, 544, 553), (544, 527, 553), (550, 551, 531), (550, 542, 551), (542, 526, 551), (548, 549, 530), (548, 538, 549), (538, 525, 549), (546, 547, 534), (546, 539, 547), (539, 529, 547), (540, 545, 529), (540, 543, 545), (543, 528, 545), (543, 544, 528), (543, 541, 544), (541, 527, 544), (541, 542, 527), (541, 536, 542), (536, 526, 542), (539, 540, 529), (539, 537, 540), (537, 524, 540), (536, 538, 526), (536, 537, 538), (537, 525, 538), (566, 579, 578), (567, 579, 581), (566, 578, 583), (566, 583, 585), (566, 585, 582), (567, 581, 588), (568, 580, 590), (569, 584, 592), (570, 586, 594), (571, 587, 596), (567, 588, 591), (568, 590, 593), (569, 592, 595), (570, 594, 597), (571, 596, 589), (572, 598, 603), (573, 599, 605), (574, 600, 606), (575, 601, 607), (576, 602, 604), (604, 607, 577), (604, 602, 607), (602, 575, 607), (607, 606, 577), (607, 601, 606), (601, 574, 606), (606, 605, 577), (606, 600, 605), (600, 573, 605), (605, 603, 577), (605, 599, 603), (599, 572, 603), (603, 604, 577), (603, 598, 604), (598, 576, 604), (589, 602, 576), (589, 596, 602), (596, 575, 602), (597, 601, 575), (597, 594, 601), (594, 574, 601), (595, 600, 574), (595, 592, 600), (592, 573, 600), (593, 599, 573), (593, 590, 599), (590, 572, 599), (591, 598, 572), (591, 588, 598), (588, 576, 598), (596, 597, 575), (596, 587, 597), (587, 570, 597), (594, 595, 574), (594, 586, 595), (586, 569, 595), (592, 593, 573), (592, 584, 593), (584, 568, 593), (590, 591, 572), (590, 580, 591), (580, 567, 591), (588, 589, 576), (588, 581, 589), (581, 571, 589), (582, 587, 571), (582, 585, 587), (585, 570, 587), (585, 586, 570), (585, 583, 586), (583, 569, 586), (583, 584, 569), (583, 578, 584), (578, 568, 584), (581, 582, 571), (581, 579, 582), (579, 566, 582), (578, 580, 568), (578, 579, 580), (579, 567, 580), (608, 621, 620), (609, 621, 623), (608, 620, 625), (608, 625, 627), (608, 627, 624), (609, 623, 630), (610, 622, 632), (611, 626, 634), (612, 628, 636), (613, 629, 638), (609, 630, 633), (610, 632, 635), (611, 634, 637), (612, 636, 639), (613, 638, 631), (614, 640, 645), (615, 641, 647), (616, 642, 648), (617, 643, 649), (618, 644, 646), (646, 649, 619), (646, 644, 649), (644, 617, 649), (649, 648, 619), (649, 643, 648), (643, 616, 648), (648, 647, 619), (648, 642, 647), (642, 615, 647), (647, 645, 619), (647, 641, 645), (641, 614, 645), (645, 646, 619), (645, 640, 646), (640, 618, 646), (631, 644, 618), (631, 638, 644), (638, 617, 644), (639, 643, 617), (639, 636, 643), (636, 616, 643), (637, 642, 616), (637, 634, 642), (634, 615, 642), (635, 641, 615), (635, 632, 641), (632, 614, 641), (633, 640, 614), (633, 630, 640), (630, 618, 640), (638, 639, 617), (638, 629, 639), (629, 612, 639), (636, 637, 616), (636, 628, 637), (628, 611, 637), (634, 635, 615), (634, 626, 635), (626, 610, 635), (632, 633, 614), (632, 622, 633), (622, 609, 633), (630, 631, 618), (630, 623, 631), (623, 613, 631), (624, 629, 613), (624, 627, 629), (627, 612, 629), (627, 628, 612), (627, 625, 628), (625, 611, 628), (625, 626, 611), (625, 620, 626), (620, 610, 626), (623, 624, 613), (623, 621, 624), (621, 608, 624), (620, 622, 610), (620, 621, 622), (621, 609, 622), (650, 663, 662), (651, 663, 665), (650, 662, 667), (650, 667, 669), (650, 669, 666), (651, 665, 672), (652, 664, 674), (653, 668, 676), (654, 670, 678), (655, 671, 680), (651, 672, 675), (652, 674, 677), (653, 676, 679), (654, 678, 681), (655, 680, 673), (656, 682, 687), (657, 683, 689), (658, 684, 690), (659, 685, 691), (660, 686, 688), (688, 691, 661), (688, 686, 691), (686, 659, 691), (691, 690, 661), (691, 685, 690), (685, 658, 690), (690, 689, 661), (690, 684, 689), (684, 657, 689), (689, 687, 661), (689, 683, 687), (683, 656, 687), (687, 688, 661), (687, 682, 688), (682, 660, 688), (673, 686, 660), (673, 680, 686), (680, 659, 686), (681, 685, 659), (681, 678, 685), (678, 658, 685), (679, 684, 658), (679, 676, 684), (676, 657, 684), (677, 683, 657), (677, 674, 683), (674, 656, 683), (675, 682, 656), (675, 672, 682), (672, 660, 682), (680, 681, 659), (680, 671, 681), (671, 654, 681), (678, 679, 658), (678, 670, 679), (670, 653, 679), (676, 677, 657), (676, 668, 677), (668, 652, 677), (674, 675, 656), (674, 664, 675), (664, 651, 675), (672, 673, 660), (672, 665, 673), (665, 655, 673), (666, 671, 655), (666, 669, 671), (669, 654, 671), (669, 670, 654), (669, 667, 670), (667, 653, 670), (667, 668, 653), (667, 662, 668), (662, 652, 668), (665, 666, 655), (665, 663, 666), (663, 650, 666), (662, 664, 652), (662, 663, 664), (663, 651, 664), (708, 693, 695, 709), (709, 695, 697, 710), (710, 697, 699, 711), (711, 699, 701, 712), (712, 701, 703, 713), (713, 703, 705, 714), (695, 693, 707, 705, 703, 701, 699, 697), (714, 705, 707, 715), (715, 707, 693, 708), (692, 694, 696, 698, 700, 702, 704, 706), (722, 715, 708, 723), (721, 714, 715, 722), (720, 713, 714, 721), (719, 712, 713, 720), (718, 711, 712, 719), (717, 710, 711, 718), (716, 709, 710, 717), (723, 708, 709, 716), (692, 723, 716, 694), (694, 716, 717, 696), (696, 717, 718, 698), (698, 718, 719, 700), (700, 719, 720, 702), (702, 720, 721, 704), (704, 721, 722, 706), (706, 722, 723, 692), (740, 725, 727, 741), (741, 727, 729, 742), (742, 729, 731, 743), (743, 731, 733, 744), (744, 733, 735, 745), (745, 735, 737, 746), (727, 725, 739, 737, 735, 733, 731, 729), (746, 737, 739, 747), (747, 739, 725, 740), (724, 726, 728, 730, 732, 734, 736, 738), (754, 747, 740, 755), (753, 746, 747, 754), (752, 745, 746, 753), (751, 744, 745, 752), (750, 743, 744, 751), (749, 742, 743, 750), (748, 741, 742, 749), (755, 740, 741, 748), (724, 755, 748, 726), (726, 748, 749, 728), (728, 749, 750, 730), (730, 750, 751, 732), (732, 751, 752, 734), (734, 752, 753, 736), (736, 753, 754, 738), (738, 754, 755, 724), (782, 779, 785), (782, 795, 784), (779, 796, 785), (782, 785, 795), (779, 797, 776), (783, 782, 784), (780, 781, 793), (759, 781, 770), (785, 796, 771), (777, 793, 758), (783, 784, 794), (780, 793, 777), (759, 770, 789), (775, 785, 771), (766, 777, 758), (771, 767, 791), (770, 772, 763), (767, 787, 760), (774, 764, 787), (760, 764, 762), (761, 756, 786), (797, 779, 782), (759, 789, 757), (762, 761, 786), (796, 779, 773), (765, 767, 760), (762, 757, 761), (797, 782, 783), (770, 763, 789), (757, 789, 761), (797, 783, 780), (775, 791, 768), (761, 763, 756), (797, 780, 776), (763, 790, 756), (764, 788, 762), (793, 781, 759), (758, 759, 757), (774, 766, 764), (796, 773, 778), (765, 760, 786), (756, 765, 786), (795, 785, 775), (768, 791, 765), (772, 790, 763), (794, 784, 772), (769, 775, 768), (771, 778, 767), (792, 777, 766), (760, 762, 786), (766, 788, 764), (796, 778, 771), (784, 795, 769), (756, 768, 765), (795, 775, 769), (778, 773, 774), (769, 768, 790), (794, 772, 770), (776, 777, 792), (778, 787, 767), (790, 768, 756), (783, 794, 781), (758, 757, 788), (791, 767, 765), (766, 758, 788), (772, 769, 790), (792, 766, 774), (775, 771, 791), (778, 774, 787), (793, 759, 758), (773, 792, 774), (781, 794, 770), (787, 764, 760), (776, 780, 777), (772, 784, 769), (789, 763, 761), (773, 779, 776), (780, 783, 781), (788, 757, 762), (773, 776, 792)])
me_cylinder.polygons.foreach_set('material_index', [0, 0, 0, 0, 0, 0, 0, 0, 0, 0, 0, 0, 0, 0, 0, 0, 0, 0, 0, 0, 0, 0, 0, 0, 0, 0, 0, 0, 0, 0, 0, 0, 0, 0, 0, 0, 0, 0, 0, 0, 0, 0, 0, 0, 0, 0, 0, 0, 0, 0, 0, 0, 0, 0, 0, 0, 0, 0, 0, 0, 0, 0, 0, 0, 0, 0, 0, 0, 0, 0, 0, 0, 0, 0, 0, 0, 0, 0, 0, 0, 0, 0, 0, 0, 0, 0, 1, 1, 1, 1, 1, 1, 1, 1, 1, 1, 1, 1, 1, 1, 1, 1, 1, 1, 1, 1, 1, 1, 1, 1, 1, 1, 1, 1, 1, 1, 1, 1, 1, 1, 1, 1, 1, 1, 1, 1, 1, 1, 1, 1, 1, 1, 1, 1, 1, 1, 1, 1, 1, 1, 1, 1, 1, 1, 1, 1, 1, 1, 1, 1, 1, 1, 1, 1, 1, 1, 1, 1, 1, 1, 1, 1, 1, 1, 1, 1, 1, 1, 1, 1, 1, 1, 1, 1, 1, 1, 1, 1, 1, 1, 1, 1, 1, 1, 1, 1, 1, 1, 1, 1, 1, 1, 1, 1, 1, 1, 1, 1, 1, 1, 1, 1, 1, 1, 1, 1, 1, 1, 1, 1, 1, 1, 1, 1, 1, 1, 1, 1, 1, 1, 1, 1, 1, 1, 1, 1, 1, 1, 1, 1, 1, 1, 1, 1, 1, 1, 1, 1, 1, 1, 1, 1, 1, 1, 1, 1, 1, 1, 1, 1, 1, 1, 1, 1, 1, 1, 1, 1, 1, 1, 1, 1, 1, 1, 1, 1, 1, 1, 1, 1, 1, 1, 1, 1, 1, 1, 1, 1, 1, 1, 1, 1, 1, 1, 1, 1, 1, 1, 1, 1, 1, 1, 1, 1, 1, 1, 1, 1, 1, 1, 1, 1, 1, 1, 1, 1, 1, 1, 1, 1, 1, 1, 1, 1, 1, 1, 1, 1, 1, 1, 1, 1, 1, 1, 1, 1, 1, 1, 1, 1, 1, 1, 1, 1, 1, 1, 1, 1, 1, 1, 1, 1, 1, 1, 1, 1, 1, 1, 1, 1, 1, 1, 1, 1, 1, 1, 1, 1, 1, 1, 1, 1, 1, 1, 1, 1, 1, 1, 1, 1, 1, 1, 1, 1, 1, 1, 1, 1, 1, 1, 1, 1, 1, 1, 1, 1, 1, 1, 1, 1, 1, 1, 1, 1, 1, 1, 1, 1, 1, 1, 1, 1, 1, 1, 1, 1, 1, 1, 1, 1, 1, 1, 1, 1, 1, 1, 1, 1, 1, 1, 1, 1, 1, 1, 1, 1, 1, 1, 1, 1, 1, 1, 1, 1, 1, 1, 1, 1, 1, 1, 1, 1, 1, 1, 1, 1, 1, 1, 1, 1, 1, 1, 1, 1, 1, 1, 1, 1, 1, 1, 1, 1, 1, 1, 1, 1, 1, 1, 1, 1, 1, 1, 1, 1, 1, 1, 1, 1, 1, 1, 1, 1, 1, 1, 1, 1, 1, 1, 1, 1, 1, 1, 1, 1, 1, 1, 1, 1, 1, 1, 1, 1, 1, 1, 1, 1, 1, 1, 1, 1, 1, 1, 1, 1, 1, 1, 1, 1, 1, 1, 1, 1, 1, 1, 1, 1, 1, 1, 1, 1, 1, 1, 1, 1, 1, 1, 1, 1, 1, 1, 1, 1, 1, 1, 1, 1, 1, 1, 1, 1, 1, 1, 1, 1, 1, 1, 1, 1, 1, 1, 1, 1, 1, 1, 1, 1, 1, 1, 1, 1, 1, 1, 1, 1, 1, 1, 1, 1, 1, 1, 1, 1, 1, 1, 1, 1, 1, 1, 1, 1, 1, 1, 1, 1, 1, 1, 1, 1, 1, 1, 1, 1, 1, 1, 1, 1, 1, 1, 1, 1, 1, 1, 1, 1, 1, 1, 1, 1, 1, 1, 1, 1, 1, 1, 1, 1, 1, 1, 1, 1, 1, 1, 1, 1, 1, 1, 1, 1, 1, 1, 1, 1, 1, 1, 1, 1, 1, 1, 1, 1, 1, 1, 1, 1, 1, 1, 1, 1, 1, 1, 1, 1, 1, 1, 1, 1, 1, 1, 1, 1, 1, 1, 1, 1, 1, 1, 1, 1, 1, 1, 1, 1, 1, 1, 1, 1, 1, 1, 1, 1, 1, 1, 1, 1, 1, 1, 1, 1, 1, 1, 1, 1, 1, 1, 1, 1, 1, 1, 1, 1, 1, 1, 1, 1, 1, 1, 1, 1, 1, 1, 1, 1, 1, 1, 1, 1, 1, 1, 1, 1, 1, 1, 1, 1, 1, 1, 1, 1, 1, 1, 1, 1, 1, 1, 1, 1, 1, 1, 1, 1, 1, 1, 1, 1, 1, 1, 1, 1, 1, 1, 1, 1, 1, 1, 1, 1, 1, 1, 1, 1, 1, 1, 1, 1, 1, 1, 1, 1, 1, 1, 1, 1, 1, 1, 1, 1, 1, 1, 1, 1, 1, 1, 1, 1, 1, 1, 1, 1, 1, 1, 1, 1, 1, 1, 1, 1, 1, 1, 1, 1, 1, 1, 1, 1, 1, 1, 1, 1, 1, 1, 1, 1, 1, 1, 1, 1, 1, 1, 1, 1, 1, 1, 1, 1, 1, 1, 1, 1, 1, 1, 1, 1, 1, 1, 1, 1, 1, 1, 1, 1, 1, 1, 1, 1, 1, 1, 1, 1, 1, 1, 1, 1, 1, 1, 1, 1, 1, 1, 1, 1, 1, 1, 1, 1, 1, 1, 1, 1, 1, 1, 1, 1, 1, 1, 1, 1, 1, 1, 1, 1, 1, 1, 1, 1, 1, 1, 1, 1, 1, 1, 1, 1, 1, 1, 1, 1, 1, 1, 1, 1, 1, 1, 1, 1, 1, 1, 1, 1, 1, 1, 1, 1, 1, 1, 1, 1, 1, 1, 1, 1, 1, 1, 1, 1, 1, 1, 1, 1, 1, 1, 1, 1, 1, 1, 1, 1, 1, 1, 1, 1, 1, 1, 1, 1, 1, 1, 1, 1, 1, 1, 1, 1, 1, 1, 1, 1, 1, 1, 1, 1, 1, 1, 1, 1, 1, 1, 1, 1, 1, 1, 1, 1, 1, 1, 1, 1, 1, 1, 1, 1, 1, 1, 1, 1, 1, 1, 1, 1, 1, 1, 1, 1, 1, 1, 1, 1, 1, 1, 1, 1, 1, 1, 1, 1, 1, 1, 1, 1, 1, 1, 1, 1, 1, 1, 1, 1, 1, 1, 1, 1, 1, 1, 1, 1, 1, 1, 1, 1, 1, 1, 1, 1, 1, 1, 1, 1, 1, 1, 1, 1, 1, 1, 1, 1, 1, 1, 1, 1, 1, 1, 1, 1, 1, 1, 1, 1, 1, 1, 1, 1, 1, 1, 1, 1, 1, 1, 1, 1, 1, 1, 1, 1, 1, 1, 1, 1, 1, 1, 1, 1, 1, 1, 1, 1, 1, 1, 1, 1, 1, 1, 1, 1, 1, 1, 1, 1, 1, 1, 1, 1, 1, 1, 1, 1, 1, 1, 1, 1, 1, 1, 1, 1, 1, 1, 1, 1, 1, 1, 1, 1, 1, 1, 1, 1, 1, 1, 1, 1, 1, 1, 1, 1, 1, 1, 1, 1, 1, 1, 1, 1, 1, 1, 1, 1, 1, 1, 1, 1, 1, 1, 1, 1, 1, 1, 1, 1, 1, 1, 1, 1, 1, 1, 1, 1, 1, 1, 1, 1, 1, 1, 1, 1, 1, 1, 1, 1, 1, 1, 1, 1, 1, 1, 1, 1, 1, 1, 1, 1, 1, 1, 1, 1, 1, 1, 1, 1, 0, 0, 0, 0, 0, 0, 0, 0, 0, 0, 0, 0, 0, 0, 0, 0, 0, 0, 0, 0, 0, 0, 0, 0, 0, 0, 0, 0, 0, 0, 0, 0, 0, 0, 0, 0, 0, 0, 0, 0, 0, 0, 0, 0, 0, 0, 0, 0, 0, 0, 0, 0, 2, 2, 2, 2, 2, 2, 2, 2, 2, 2, 2, 2, 2, 2, 2, 2, 2, 2, 2, 2, 2, 2, 2, 2, 2, 2, 2, 2, 2, 2, 2, 2, 2, 2, 2, 2, 2, 2, 2, 2, 2, 2, 2, 2, 2, 2, 2, 2, 2, 2, 2, 2, 2, 2, 2, 2, 2, 2, 2, 2, 2, 2, 2, 2, 2, 2, 2, 2, 2, 2, 2, 2, 2, 2, 2, 2, 2, 2, 2, 2])
me_cylinder.materials.append(mat_wood)
me_cylinder.materials.append(mat_rock)
me_cylinder.materials.append(mat_ground)
me_cylinder.use_remesh_preserve_volume = False
me_cylinder.use_remesh_preserve_attributes = False
me_cylinder.use_mirror_vertex_groups = False
me_cylinder.update()

# ---- objects
ob_cylinder = bpy.data.objects.new('Cylinder', me_cylinder)
ob_lamp = bpy.data.objects.new('Lamp', light_lamp)

# ---- transforms, parenting, visibility, modifiers, constraints
ob_cylinder.location = (0.0, 0.0, 0.0)
ob_cylinder.scale = (0.2472, 0.2472, 0.6457)
ob_cylinder.lineart.crease_threshold = 0.0
ob_lamp.location = (4.076, 1.005, 5.904)
ob_lamp.rotation_euler = (0.6503, 0.05522, 1.866)
ob_lamp.lock_rotations_4d = False
ob_lamp.empty_display_type = 'ARROWS'
ob_lamp.color = (0.0, 0.0, 0.0, 0.0)
ob_lamp.lineart.crease_threshold = 0.0

# ---- collection membership
col_collection_1.objects.link(ob_cylinder)
col_collection_1.objects.link(ob_lamp)

# ---- scene / render settings (as saved in the file)
scene.frame_start = 1; scene.frame_end = 250; scene.frame_set(1)
scene.render.engine = 'CYCLES'
scene.render.resolution_percentage = 50
scene.render.dither_intensity = 0.0
scene.cycles.use_denoising = False
scene.cycles.samples = 128
scene.cycles.sampling_pattern = 'TABULATED_SOBOL'
scene.cycles.light_sampling_threshold = 0.0
scene.cycles.use_adaptive_sampling = False
scene.cycles.use_light_tree = False
scene.cycles.blur_glossy = 0.0
scene.cycles.sample_clamp_indirect = 0.0
scene.view_settings.view_transform = 'Standard'
bpy.context.view_layer.update()

# ---- added for rendering (the .blend has no active camera): camera
cam_auto = bpy.data.cameras.new('AutoCamera')
cam_auto.lens = 50.0
cam_auto.sensor_width = 36.0
cam_auto.clip_end = 1000.0
ob_auto_camera = bpy.data.objects.new('AutoCamera', cam_auto)
scene.collection.objects.link(ob_auto_camera)
ob_auto_camera.location = (3.9361, -4.49738, 3.45178)
ob_auto_camera.rotation_euler = (1.09748, -7.21219e-08, 0.694738)
scene.camera = ob_auto_camera
bpy.context.view_layer.update()
